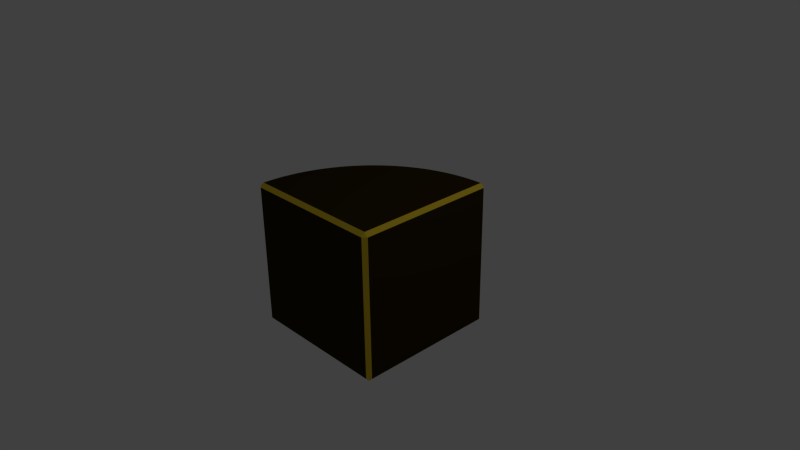 # Source: OffsetPrizmConvexNeugol.blend  (saved by Blender 2.73.0; exported with 4.5.12 LTS)
import bpy
from mathutils import Matrix  # noqa: F401  (used for matrix-valued properties, if any)

bpy.ops.wm.read_factory_settings(use_empty=True)
scene = bpy.context.scene
scene.name = 'Scene'

# ---- collections
col_collection_1 = bpy.data.collections.new('Collection 1'); scene.collection.children.link(col_collection_1)

# ---- materials (node trees are filled in below, after node groups)
mat_a = bpy.data.materials.new('a')
mat_a.alpha_threshold = 0.0
mat_a.use_transparent_shadow = False
mat_a.diffuse_color = (0.8, 0.57, 0.03429, 1.0)
mat_a.roughness = 0.5
mat_a.line_color = (0.0, 0.0, 0.0, 1.0)
mat_b = bpy.data.materials.new('b')
mat_b.alpha_threshold = 0.0
mat_b.use_transparent_shadow = False
mat_b.diffuse_color = (0.0331, 0.02139, 0.002345, 1.0)
mat_b.roughness = 0.5

# ---- material node trees

# ---- world
world_world = bpy.data.worlds.new('World'); scene.world = world_world
world_world.color = (0.05088, 0.05088, 0.05088)
world_world.use_sun_shadow = False
world_world.sun_shadow_jitter_overblur = 0.0
world_world.cycles.sampling_method = 'MANUAL'
world_world.cycles.sample_map_resolution = 256

# ---- cameras
cam_camera = bpy.data.cameras.new('Camera')
cam_camera.clip_end = 100.0
cam_camera.lens = 35.0
cam_camera.sensor_width = 32.0
cam_camera.sensor_height = 18.0
cam_camera.ortho_scale = 7.314
cam_camera.dof.focus_distance = 0.0
cam_camera.dof.aperture_fstop = 128.0

# ---- lights
light_lamp = bpy.data.lights.new('Lamp', 'POINT')
light_lamp.transmission_factor = 0.0
light_lamp.cutoff_distance = 30.0
light_lamp.energy = 100.0
light_lamp.shadow_buffer_clip_start = 1.001
light_lamp.shadow_soft_size = 0.1
light_lamp.shadow_maximum_resolution = 0.006
light_lamp.use_absolute_resolution = True
light_lamp.cycles.use_multiple_importance_sampling = False

# ---- meshes
me_cube = bpy.data.meshes.new('Cube')
me_cube.from_pydata([(0.95, 0.95, -1.0), (1.0, -0.95, -0.95), (-1.0, -0.95, -0.95), (-1.0, 0.95, -0.95), (-0.95, 1.0, -0.95), (-0.95, 0.95, -1.0), (0.95, -1.0, 0.95), (-0.95, 1.0, -0.9363), (-1.0, 0.95, -0.9369), (-1.0, -0.8437, 0.9477), (-1.0, -0.7514, 0.9409), (-1.0, -0.6595, 0.9296), (-1.0, -0.5683, 0.9137), (-0.95, -0.4658, 0.942), (-1.0, -0.4779, 0.8935), (-0.95, -0.3742, 0.9166), (-1.0, -0.3887, 0.8688), (-0.95, -0.284, 0.8868), (-1.0, -0.3008, 0.8397), (-0.95, -0.1953, 0.8526), (-1.0, -0.2144, 0.8064), (-0.95, -0.1084, 0.8141), (-1.0, -0.1298, 0.7689), (-0.95, -0.02351, 0.7714), (-1.0, -0.04709, 0.7273), (-0.95, 0.05918, 0.7245), (-1.0, 0.03347, 0.6816), (-0.95, 0.1395, 0.6737), (-1.0, 0.1117, 0.6321), (-0.95, 0.2172, 0.619), (-1.0, 0.1874, 0.5788), (-0.95, 0.2921, 0.5605), (-1.0, 0.2604, 0.5218), (-0.95, 0.3641, 0.4984), (-1.0, 0.3305, 0.4614), (-0.95, 0.4329, 0.4329), (-1.0, 0.3975, 0.3975), (-0.95, 0.4984, 0.3641), (-1.0, 0.4614, 0.3305), (-0.95, 0.5605, 0.2921), (-1.0, 0.5218, 0.2604), (-0.95, 0.619, 0.2172), (-1.0, 0.5788, 0.1874), (-0.95, 0.6737, 0.1395), (-1.0, 0.6321, 0.1117), (-0.95, 0.7245, 0.05918), (-1.0, 0.6816, 0.03347), (-0.95, 0.7714, -0.02351), (-1.0, 0.7273, -0.04709), (-0.95, 0.8141, -0.1084), (-1.0, 0.7689, -0.1298), (-0.95, 0.8526, -0.1953), (-1.0, 0.8064, -0.2144), (-0.95, 0.8868, -0.284), (-1.0, 0.8397, -0.3008), (-0.95, 0.9166, -0.3742), (-1.0, 0.8688, -0.3887), (-0.95, 0.942, -0.4658), (-1.0, 0.8935, -0.4779), (-0.95, 0.9628, -0.5585), (-1.0, 0.9137, -0.5683), (-0.95, 0.979, -0.6521), (-1.0, 0.9296, -0.6595), (-0.95, 0.9907, -0.7465), (-1.0, 0.9409, -0.7514), (-0.95, 0.9977, -0.8412), (-1.0, 0.9477, -0.8437), (0.95, 1.0, 0.95), (0.95, 0.95, 1.0), (1.0, 0.95, 0.95), (-0.95, -1.0, 0.95), (-0.95, -0.95, 1.0), (0.9363, 1.0, 0.95), (0.9369, 0.95, 1.0), (0.8412, 0.9977, 0.95), (0.8437, 0.9477, 1.0), (0.7465, 0.9907, 0.95), (0.7514, 0.9409, 1.0), (0.6521, 0.979, 0.95), (0.6595, 0.9296, 1.0), (0.5585, 0.9628, 0.95), (0.5683, 0.9137, 1.0), (0.4658, 0.942, 0.95), (0.4779, 0.8935, 1.0), (0.3742, 0.9166, 0.95), (0.3887, 0.8688, 1.0), (0.2839, 0.8868, 0.95), (0.3008, 0.8397, 1.0), (0.1953, 0.8526, 0.95), (0.2144, 0.8064, 1.0), (0.1084, 0.8141, 0.95), (0.1298, 0.7689, 1.0), (0.02351, 0.7714, 0.95), (0.04709, 0.7273, 1.0), (-0.05918, 0.7245, 0.95), (-0.03347, 0.6816, 1.0), (-0.1395, 0.6737, 0.95), (-0.1117, 0.6321, 1.0), (-0.2172, 0.619, 0.95), (-0.1874, 0.5788, 1.0), (-0.2921, 0.5605, 0.95), (-0.2604, 0.5218, 1.0), (-0.3641, 0.4984, 0.95), (-0.3305, 0.4614, 1.0), (-0.4329, 0.4329, 0.95), (-0.3975, 0.3975, 1.0), (-0.4984, 0.3641, 0.95), (-0.4614, 0.3305, 1.0), (-0.5605, 0.2921, 0.95), (-0.5218, 0.2604, 1.0), (-0.619, 0.2172, 0.95), (-0.5788, 0.1874, 1.0), (-0.6737, 0.1395, 0.95), (-0.6321, 0.1117, 1.0), (-0.7245, 0.05918, 0.95), (-0.6816, 0.03347, 1.0), (-0.7714, -0.02351, 0.95), (-0.7273, -0.04709, 1.0), (-0.8141, -0.1084, 0.95), (-0.7689, -0.1298, 1.0), (-0.8526, -0.1953, 0.95), (-0.8064, -0.2144, 1.0), (-0.8868, -0.284, 0.95), (-0.8397, -0.3008, 1.0), (-0.9166, -0.3742, 0.95), (-0.8688, -0.3887, 1.0), (-0.942, -0.4658, 0.95), (-0.8935, -0.4779, 1.0), (-0.9137, -0.5683, 1.0), (-0.9296, -0.6595, 1.0), (-0.9409, -0.7514, 1.0), (-0.9477, -0.8437, 1.0), (-0.9646, -0.6543, 0.9646), (-0.9704, -0.7485, 0.9704), (-0.9739, -0.8424, 0.9738), (0.95, 1.0, -0.95), (1.0, 0.95, -0.95), (-0.8526, -0.1953, 0.8526), (0.95, -1.0, -0.95), (-0.8868, -0.284, 0.8868), (-0.9166, -0.3742, 0.9166), (0.95, -0.95, -1.0), (0.1953, 0.8526, -0.1953), (0.02351, 0.7714, -0.02351), (-0.1395, 0.6737, 0.1395), (-0.3641, 0.4984, 0.3641), (0.95, -0.95, 1.0), (-0.7714, -0.02351, 0.7714), (1.0, -0.95, 0.95), (0.9362, 1.0, -0.95), (-1.0, -0.95, 0.95), (-0.95, -1.0, -0.95), (-0.95, -0.95, -1.0), (-0.975, -0.95, 0.975), (-0.9565, -0.5598, 0.9565), (-0.95, -0.5015, 0.95), (-0.942, -0.4658, 0.942), (0.8412, 0.9977, -0.8412), (0.9363, 1.0, -0.9356), (0.9499, 1.0, -0.9363), (0.9363, 1.0, -0.9364), (0.7465, 0.9907, -0.7465), (0.4658, 0.942, -0.4658), (0.5585, 0.9628, -0.5585), (0.6521, 0.979, -0.6521), (0.3742, 0.9166, -0.3742), (0.284, 0.8868, -0.284), (-0.05918, 0.7245, 0.05918), (0.1084, 0.8141, -0.1084), (-0.2172, 0.619, 0.2172), (-0.4329, 0.4329, 0.4329), (-0.2921, 0.5605, 0.2921), (-0.4984, 0.3641, 0.4984), (-0.5605, 0.2921, 0.5605), (-0.619, 0.2172, 0.619), (-0.6737, 0.1395, 0.6737), (-0.7245, 0.05918, 0.7245), (-0.8141, -0.1084, 0.8141)], [], [(3, 4, 5), (8, 66, 65, 7), (66, 64, 63, 65), (64, 62, 61, 63), (62, 60, 59, 61), (60, 58, 57, 59), (58, 56, 55, 57), (56, 54, 53, 55), (54, 52, 51, 53), (52, 50, 49, 51), (50, 48, 47, 49), (48, 46, 45, 47), (46, 44, 43, 45), (44, 42, 41, 43), (42, 40, 39, 41), (40, 38, 37, 39), (38, 36, 35, 37), (36, 34, 33, 35), (34, 32, 31, 33), (32, 30, 29, 31), (30, 28, 27, 29), (28, 26, 25, 27), (26, 24, 23, 25), (24, 22, 21, 23), (22, 20, 19, 21), (20, 18, 17, 19), (18, 16, 15, 17), (16, 14, 13, 15), (3, 8, 7, 4), (122, 139, 140, 124), (67, 68, 69), (75, 73, 72, 74), (77, 75, 74, 76), (79, 77, 76, 78), (81, 79, 78, 80), (83, 81, 80, 82), (85, 83, 82, 84), (87, 85, 84, 86), (89, 87, 86, 88), (91, 89, 88, 90), (93, 91, 90, 92), (95, 93, 92, 94), (97, 95, 94, 96), (99, 97, 96, 98), (101, 99, 98, 100), (103, 101, 100, 102), (105, 103, 102, 104), (107, 105, 104, 106), (109, 107, 106, 108), (111, 109, 108, 110), (113, 111, 110, 112), (115, 113, 112, 114), (117, 115, 114, 116), (119, 117, 116, 118), (121, 119, 118, 120), (123, 121, 120, 122), (125, 123, 122, 124), (127, 125, 124, 126), (73, 68, 67, 72), (1, 136, 69, 148), (166, 165, 55, 53), (135, 136, 0), (141, 1, 138), (152, 151, 2), (6, 148, 146), (71, 153, 150, 70), (136, 1, 141, 0), (1, 148, 6, 138), (11, 132, 154, 12), (69, 136, 135, 67), (75, 77, 79, 81, 83, 85, 87, 89, 91, 93, 95, 97, 99, 101, 103, 105, 107, 109, 111, 113, 115, 117, 119, 121, 123, 125, 127, 128, 129, 130, 131, 71, 146, 68, 73), (138, 6, 70, 151), (72, 67, 159, 135, 149, 160), (151, 70, 150, 2), (72, 160, 158, 157, 74), (134, 153, 71, 131), (76, 161, 164, 78), (78, 164, 163, 80), (80, 163, 162, 82), (82, 162, 165, 84), (84, 165, 166, 86), (86, 166, 142, 88), (88, 142, 168, 90), (90, 168, 143, 92), (92, 143, 167, 94), (94, 167, 144, 96), (96, 144, 169, 98), (98, 169, 171, 100), (100, 171, 145, 102), (102, 145, 170, 104), (104, 170, 172, 106), (106, 172, 173, 108), (108, 173, 174, 110), (110, 174, 175, 112), (112, 175, 176, 114), (114, 176, 147, 116), (116, 147, 177, 118), (118, 177, 137, 120), (120, 137, 139, 122), (124, 140, 156, 126), (126, 156, 155), (74, 157, 161, 76), (152, 141, 138, 151), (126, 155, 154, 128, 127), (129, 128, 154, 132), (131, 130, 133, 134), (4, 135, 0, 5), (171, 169, 41, 39), (169, 144, 43, 41), (144, 167, 45, 43), (143, 168, 49, 47), (167, 143, 47, 45), (168, 142, 51, 49), (165, 162, 57, 55), (142, 166, 53, 51), (153, 134, 9, 150), (157, 158, 160, 7, 65), (159, 135, 149, 4, 7, 160), (163, 164, 61, 59), (162, 163, 59, 57), (164, 161, 63, 61), (137, 177, 21, 19), (177, 147, 23, 21), (176, 175, 27, 25), (147, 176, 25, 23), (175, 174, 29, 27), (174, 173, 31, 29), (172, 170, 35, 33), (173, 172, 33, 31), (145, 171, 39, 37), (170, 145, 37, 35), (156, 140, 15, 13), (156, 13, 155), (140, 139, 17, 15), (139, 137, 19, 17), (129, 132, 133, 130), (5, 152, 2, 3), (146, 71, 70, 6), (161, 157, 65, 63), (9, 134, 133, 10), (8, 3, 2, 150, 9, 10, 11, 12, 14, 16, 18, 20, 22, 24, 26, 28, 30, 32, 34, 36, 38, 40, 42, 44, 46, 48, 50, 52, 54, 56, 58, 60, 62, 64, 66), (13, 14, 12, 154, 155), (68, 146, 148, 69), (141, 152, 5, 0), (11, 10, 133, 132)])
me_cube.polygons.foreach_set('use_smooth', [0, 0, 0, 0, 0, 0, 0, 0, 0, 0, 0, 0, 0, 0, 0, 0, 0, 0, 0, 0, 0, 0, 0, 0, 0, 0, 0, 0, 0, 1, 0, 0, 0, 0, 0, 0, 0, 0, 0, 0, 0, 0, 0, 0, 0, 0, 0, 0, 0, 0, 0, 0, 0, 0, 0, 0, 0, 0, 0, 0, 1, 0, 0, 0, 0, 0, 0, 0, 0, 0, 0, 0, 1, 0, 1, 0, 1, 1, 1, 1, 1, 1, 1, 1, 1, 1, 1, 1, 1, 1, 1, 1, 1, 1, 1, 1, 1, 1, 1, 1, 1, 1, 0, 0, 0, 0, 0, 1, 1, 1, 1, 1, 1, 1, 1, 0, 1, 1, 1, 1, 1, 1, 1, 1, 1, 1, 1, 1, 1, 1, 1, 1, 1, 1, 1, 0, 0, 0, 1, 0, 0, 0, 0, 0, 0])
me_cube.polygons.foreach_set('material_index', [0, 0, 0, 0, 0, 0, 0, 0, 0, 0, 0, 0, 0, 0, 0, 0, 0, 0, 0, 0, 0, 0, 0, 0, 0, 0, 0, 0, 0, 0, 0, 0, 0, 0, 0, 0, 0, 0, 0, 0, 0, 0, 0, 0, 0, 0, 0, 0, 0, 0, 0, 0, 0, 0, 0, 0, 0, 0, 0, 1, 0, 0, 0, 0, 0, 0, 0, 0, 0, 0, 1, 1, 0, 0, 0, 0, 0, 0, 0, 0, 0, 0, 0, 0, 0, 0, 0, 0, 0, 0, 0, 0, 0, 0, 0, 0, 0, 0, 0, 0, 0, 0, 0, 0, 0, 0, 0, 0, 0, 0, 0, 0, 0, 0, 0, 0, 0, 0, 0, 0, 0, 0, 0, 0, 0, 0, 0, 0, 0, 0, 0, 0, 0, 0, 0, 0, 0, 0, 0, 0, 1, 0, 0, 1, 0])
me_cube.materials.append(mat_a)
me_cube.materials.append(mat_b)
me_cube.use_remesh_preserve_volume = False
me_cube.use_remesh_preserve_attributes = False
me_cube.use_mirror_vertex_groups = False
me_cube.update()

# ---- objects
ob_cube = bpy.data.objects.new('Cube', me_cube)
ob_lamp = bpy.data.objects.new('Lamp', light_lamp)
ob_camera = bpy.data.objects.new('Camera', cam_camera)

# ---- transforms, parenting, visibility, modifiers, constraints
ob_cube.location = (0.0, 0.0, 0.0)
ob_cube.lock_location = (True, True, True)
ob_cube.lock_rotation = (True, True, True)
ob_cube.lock_rotations_4d = False
ob_cube.lock_scale = (True, True, True)
ob_cube.empty_display_type = 'ARROWS'
ob_cube.lineart.crease_threshold = 0.0
ob_lamp.location = (4.076, 1.005, 5.904)
ob_lamp.rotation_euler = (0.6503, 0.05522, 1.866)
ob_lamp.lock_rotations_4d = False
ob_lamp.empty_display_type = 'ARROWS'
ob_lamp.color = (0.0, 0.0, 0.0, 0.0)
ob_lamp.lineart.crease_threshold = 0.0
ob_camera.location = (7.481, -6.508, 5.344)
ob_camera.rotation_euler = (1.109, 0.01082, 0.8149)
ob_camera.lock_rotations_4d = False
ob_camera.empty_display_type = 'ARROWS'
ob_camera.color = (0.0, 0.0, 0.0, 0.0)
ob_camera.display_type = 'WIRE'
ob_camera.lineart.crease_threshold = 0.0

# ---- collection membership
col_collection_1.objects.link(ob_cube)
col_collection_1.objects.link(ob_lamp)
col_collection_1.objects.link(ob_camera)

# ---- scene / render settings (as saved in the file)
scene.camera = ob_camera
scene.frame_start = 1; scene.frame_end = 250; scene.frame_set(1)
scene.render.engine = 'BLENDER_EEVEE_NEXT'
scene.render.resolution_percentage = 50
scene.render.dither_intensity = 0.0
scene.cycles.use_denoising = False
scene.cycles.samples = 10
scene.cycles.sampling_pattern = 'TABULATED_SOBOL'
scene.cycles.light_sampling_threshold = 0.0
scene.cycles.use_adaptive_sampling = False
scene.cycles.use_light_tree = False
scene.cycles.blur_glossy = 0.0
scene.cycles.pixel_filter_type = 'GAUSSIAN'
scene.cycles.sample_clamp_indirect = 0.0
scene.view_settings.view_transform = 'Standard'
bpy.context.view_layer.update()
